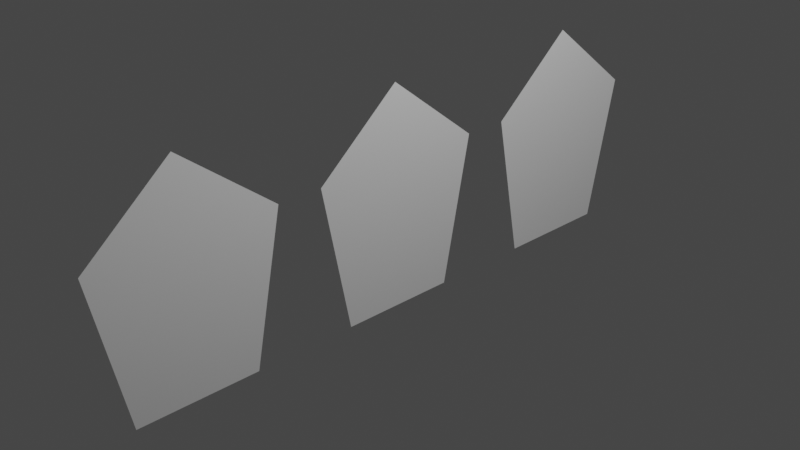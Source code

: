 # Source: Triangulated_Pentagons.blend  (saved by Blender 2.93.21; exported with 4.5.12 LTS)
import bpy
from mathutils import Matrix  # noqa: F401  (used for matrix-valued properties, if any)

bpy.ops.wm.read_factory_settings(use_empty=True)
scene = bpy.context.scene
scene.name = 'Scene'

# ---- collections
col_collection = bpy.data.collections.new('Collection'); scene.collection.children.link(col_collection)

# ---- world
world_world = bpy.data.worlds.new('World'); scene.world = world_world
world_world.use_nodes = True; world_world.node_tree.nodes.clear()
_N = world_world.node_tree.nodes; _L = world_world.node_tree.links
n0 = _N.new('ShaderNodeOutputWorld'); n0.name = 'World Output'; n0.location = (300, 300)
n1 = _N.new('ShaderNodeBackground'); n1.name = 'Background'; n1.location = (10, 300)
n1.inputs[0].default_value = (0.05088, 0.05088, 0.05088, 1.0)
_L.new(n1.outputs[0], n0.inputs[0])
n0.is_active_output = True
world_world.color = (0.05088, 0.05088, 0.05088)
world_world.use_sun_shadow = False
world_world.sun_shadow_jitter_overblur = 0.0

# ---- cameras
cam_camera = bpy.data.cameras.new('Camera')
cam_camera.clip_end = 100.0
cam_camera.ortho_scale = 7.314

# ---- lights
light_light = bpy.data.lights.new('Light', 'POINT')
light_light.transmission_factor = 0.0
light_light.energy = 1000.0
light_light.shadow_soft_size = 0.1
light_light.shadow_maximum_resolution = 0.006
light_light.use_absolute_resolution = True

# ---- meshes
me_plane = bpy.data.meshes.new('Plane')
me_plane.from_pydata([(-0.6505, -1.0, -2.639e-08), (1.0, -0.6697, 0.0), (-0.6505, 1.0, -2.639e-08), (1.0, 0.6697, 0.0), (-1.468, -0.05197, 2.792e-08)], [], [(1, 0, 2), (2, 0, 4), (2, 3, 1)])
_uv = me_plane.uv_layers.new(name='UVMap')
_uv.uv.foreach_set('vector', [0.0, 0.0, 0.0, 0.0, 0.0, 0.0, 0.0, 0.0, 0.0, 0.0, 0.0, 0.0, 0.0, 0.0, 0.0, 0.0, 0.0, 0.0])
me_plane.use_remesh_fix_poles = True
me_plane.use_remesh_preserve_attributes = False
me_plane.update()
me_plane_002 = bpy.data.meshes.new('Plane.002')
me_plane_002.from_pydata([(-0.6505, -1.0, -2.639e-08), (1.0, -0.6697, 0.0), (-0.6505, 1.0, -2.639e-08), (1.0, 0.6697, 0.0), (-1.468, -0.05197, 2.792e-08)], [], [(1, 4, 0), (4, 1, 3), (4, 3, 2)])
_uv = me_plane_002.uv_layers.new(name='UVMap')
_uv.uv.foreach_set('vector', [0.0, 0.0, 0.0, 0.0, 0.0, 0.0, 0.0, 0.0, 0.0, 0.0, 0.0, 0.0, 0.0, 0.0, 0.0, 0.0, 0.0, 0.0])
me_plane_002.use_remesh_fix_poles = True
me_plane_002.use_remesh_preserve_attributes = False
me_plane_002.update()
me_plane_003 = bpy.data.meshes.new('Plane.003')
me_plane_003.from_pydata([(-0.6505, -1.0, -2.639e-08), (1.0, -0.6697, 0.0), (-0.6505, 1.0, -2.639e-08), (1.0, 0.6697, 0.0), (-1.468, -0.05197, 2.792e-08)], [], [(1, 0, 3), (3, 0, 2), (2, 0, 4)])
_uv = me_plane_003.uv_layers.new(name='UVMap')
_uv.uv.foreach_set('vector', [0.0, 0.0, 0.0, 0.0, 0.0, 0.0, 0.0, 0.0, 0.0, 0.0, 0.0, 0.0, 0.0, 0.0, 0.0, 0.0, 0.0, 0.0])
me_plane_003.use_remesh_fix_poles = True
me_plane_003.use_remesh_preserve_attributes = False
me_plane_003.update()

# ---- objects
ob_light = bpy.data.objects.new('Light', light_light)
ob_camera = bpy.data.objects.new('Camera', cam_camera)
ob_plane = bpy.data.objects.new('Plane', me_plane)
ob_plane_001 = bpy.data.objects.new('Plane.001', me_plane_002)
ob_plane_002 = bpy.data.objects.new('Plane.002', me_plane_003)

# ---- transforms, parenting, visibility, modifiers, constraints
ob_light.location = (4.076, 1.005, 5.904)
ob_light.rotation_euler = (0.6503, 0.05522, 1.866)
ob_light.lock_rotations_4d = False
ob_light.empty_display_type = 'ARROWS'
ob_light.color = (0.0, 0.0, 0.0, 0.0)
ob_light.lineart.crease_threshold = 0.0
ob_camera.location = (7.359, -6.926, 4.958)
ob_camera.rotation_euler = (1.109, 0.0, 0.8149)
ob_camera.lock_rotations_4d = False
ob_camera.empty_display_type = 'ARROWS'
ob_camera.color = (0.0, 0.0, 0.0, 0.0)
ob_camera.display_type = 'WIRE'
ob_camera.lineart.crease_threshold = 0.0
ob_plane.location = (0.0, 0.0, 0.0)
ob_plane.rotation_euler = (-0.0, 1.571, 0.0)
ob_plane_001.location = (0.0, 2.5, 0.0)
ob_plane_001.rotation_euler = (-0.0, 1.571, 0.0)
ob_plane_002.location = (0.0, -2.5, 0.0)
ob_plane_002.rotation_euler = (-0.0, 1.571, 0.0)

# ---- collection membership
col_collection.objects.link(ob_light)
col_collection.objects.link(ob_camera)
col_collection.objects.link(ob_plane)
col_collection.objects.link(ob_plane_001)
col_collection.objects.link(ob_plane_002)

# ---- scene / render settings (as saved in the file)
scene.camera = ob_camera
scene.frame_start = 1; scene.frame_end = 250; scene.frame_set(1)
scene.render.engine = 'BLENDER_EEVEE_NEXT'
scene.cycles.use_denoising = False
scene.cycles.samples = 128
scene.cycles.sampling_pattern = 'TABULATED_SOBOL'
scene.cycles.use_adaptive_sampling = False
scene.cycles.use_light_tree = False
scene.view_settings.view_transform = 'Filmic'
bpy.context.view_layer.update()
